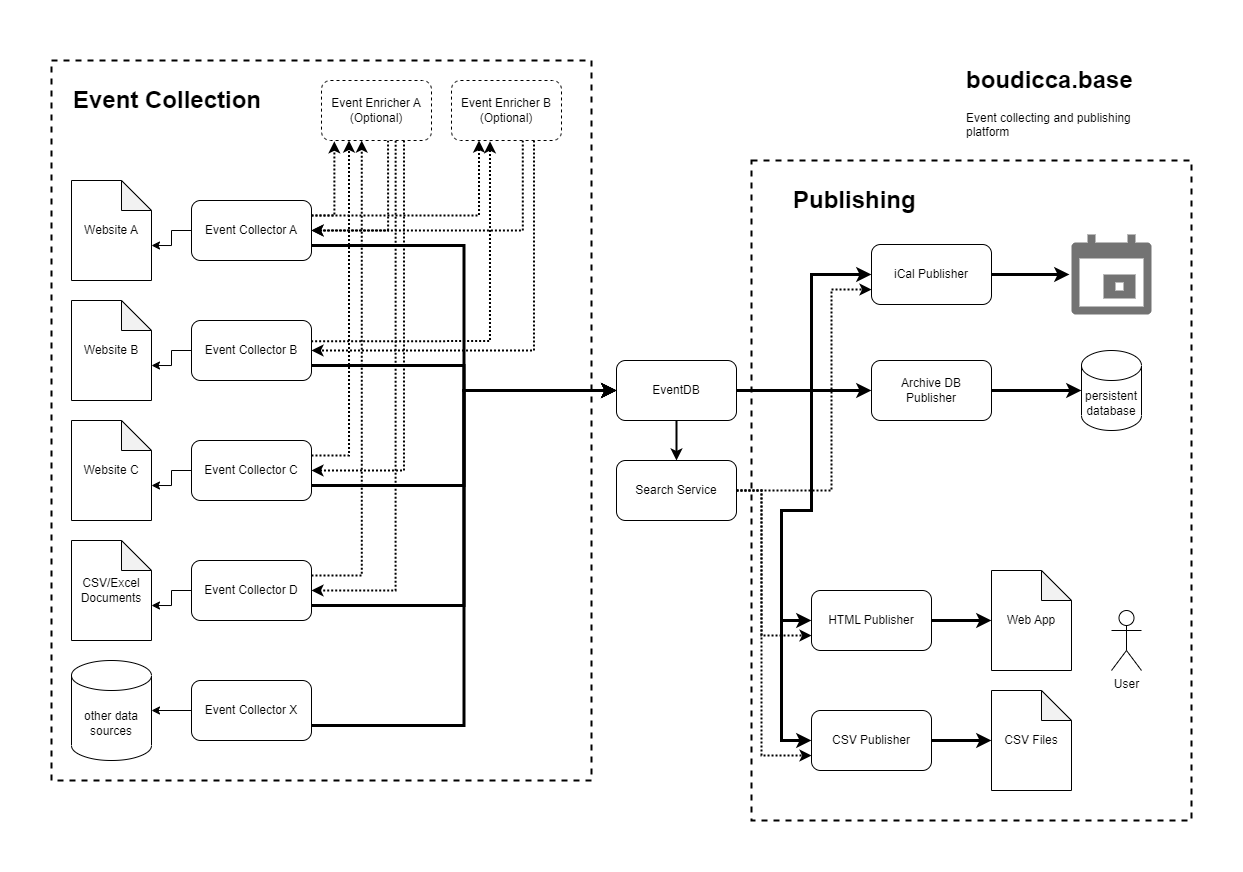

The diagram above was exported from draw.io. Its source (the exported page's mxGraphModel, read from the mxfile embedded in the PNG):
<mxGraphModel dx="850" dy="824" grid="1" gridSize="10" guides="1" tooltips="1" connect="1" arrows="1" fold="1" page="1" pageScale="1" pageWidth="1169" pageHeight="827" math="0" shadow="0">
  <root>
    <mxCell id="0" />
    <mxCell id="1" parent="0" />
    <mxCell id="7wm5faih9teGjjyQHVdP-69" value="" style="rounded=0;whiteSpace=wrap;html=1;strokeWidth=2;dashed=1;fillColor=none;" vertex="1" parent="1">
      <mxGeometry x="720" y="140" width="440" height="660" as="geometry" />
    </mxCell>
    <mxCell id="7wm5faih9teGjjyQHVdP-1" value="&lt;h1&gt;boudicca.base&lt;/h1&gt;&lt;p&gt;Event collecting and publishing platform&lt;/p&gt;" style="text;html=1;strokeColor=none;fillColor=none;spacing=5;spacingTop=-20;whiteSpace=wrap;overflow=hidden;rounded=0;" vertex="1" parent="1">
      <mxGeometry x="930" y="40" width="190" height="120" as="geometry" />
    </mxCell>
    <mxCell id="7wm5faih9teGjjyQHVdP-2" value="Website A" style="shape=note;whiteSpace=wrap;html=1;backgroundOutline=1;darkOpacity=0.05;" vertex="1" parent="1">
      <mxGeometry x="40" y="160" width="80" height="100" as="geometry" />
    </mxCell>
    <mxCell id="7wm5faih9teGjjyQHVdP-3" value="Website B" style="shape=note;whiteSpace=wrap;html=1;backgroundOutline=1;darkOpacity=0.05;" vertex="1" parent="1">
      <mxGeometry x="40" y="280" width="80" height="100" as="geometry" />
    </mxCell>
    <mxCell id="7wm5faih9teGjjyQHVdP-4" value="Website C" style="shape=note;whiteSpace=wrap;html=1;backgroundOutline=1;darkOpacity=0.05;" vertex="1" parent="1">
      <mxGeometry x="40" y="400" width="80" height="100" as="geometry" />
    </mxCell>
    <mxCell id="7wm5faih9teGjjyQHVdP-5" value="CSV/Excel Documents" style="shape=note;whiteSpace=wrap;html=1;backgroundOutline=1;darkOpacity=0.05;" vertex="1" parent="1">
      <mxGeometry x="40" y="520" width="80" height="100" as="geometry" />
    </mxCell>
    <mxCell id="7wm5faih9teGjjyQHVdP-7" value="other data sources" style="shape=cylinder3;whiteSpace=wrap;html=1;boundedLbl=1;backgroundOutline=1;size=15;" vertex="1" parent="1">
      <mxGeometry x="40" y="640" width="80" height="100" as="geometry" />
    </mxCell>
    <mxCell id="7wm5faih9teGjjyQHVdP-34" style="edgeStyle=orthogonalEdgeStyle;rounded=0;orthogonalLoop=1;jettySize=auto;html=1;exitX=1;exitY=0.25;exitDx=0;exitDy=0;entryX=0.117;entryY=1.014;entryDx=0;entryDy=0;strokeWidth=2;dashed=1;dashPattern=1 1;entryPerimeter=0;" edge="1" parent="1" source="7wm5faih9teGjjyQHVdP-8" target="7wm5faih9teGjjyQHVdP-13">
      <mxGeometry relative="1" as="geometry" />
    </mxCell>
    <mxCell id="7wm5faih9teGjjyQHVdP-36" style="edgeStyle=orthogonalEdgeStyle;rounded=0;orthogonalLoop=1;jettySize=auto;html=1;exitX=1;exitY=0.75;exitDx=0;exitDy=0;entryX=0;entryY=0.5;entryDx=0;entryDy=0;strokeWidth=3;" edge="1" parent="1" source="7wm5faih9teGjjyQHVdP-8" target="7wm5faih9teGjjyQHVdP-16">
      <mxGeometry relative="1" as="geometry" />
    </mxCell>
    <mxCell id="7wm5faih9teGjjyQHVdP-37" style="edgeStyle=orthogonalEdgeStyle;rounded=0;orthogonalLoop=1;jettySize=auto;html=1;exitX=1;exitY=0.25;exitDx=0;exitDy=0;entryX=0.25;entryY=1;entryDx=0;entryDy=0;strokeWidth=2;dashed=1;dashPattern=1 1;" edge="1" parent="1" source="7wm5faih9teGjjyQHVdP-8" target="7wm5faih9teGjjyQHVdP-14">
      <mxGeometry relative="1" as="geometry" />
    </mxCell>
    <mxCell id="7wm5faih9teGjjyQHVdP-8" value="Event Collector A" style="rounded=1;whiteSpace=wrap;html=1;" vertex="1" parent="1">
      <mxGeometry x="160" y="180" width="120" height="60" as="geometry" />
    </mxCell>
    <mxCell id="7wm5faih9teGjjyQHVdP-33" style="edgeStyle=orthogonalEdgeStyle;rounded=0;orthogonalLoop=1;jettySize=auto;html=1;exitX=0.997;exitY=0.344;exitDx=0;exitDy=0;strokeWidth=2;exitPerimeter=0;entryX=0.35;entryY=1.011;entryDx=0;entryDy=0;dashed=1;dashPattern=1 1;entryPerimeter=0;" edge="1" parent="1" source="7wm5faih9teGjjyQHVdP-9" target="7wm5faih9teGjjyQHVdP-14">
      <mxGeometry relative="1" as="geometry">
        <mxPoint x="520" y="150" as="targetPoint" />
      </mxGeometry>
    </mxCell>
    <mxCell id="7wm5faih9teGjjyQHVdP-62" style="edgeStyle=orthogonalEdgeStyle;rounded=0;orthogonalLoop=1;jettySize=auto;html=1;exitX=1;exitY=0.75;exitDx=0;exitDy=0;entryX=0;entryY=0.5;entryDx=0;entryDy=0;strokeWidth=3;" edge="1" parent="1" source="7wm5faih9teGjjyQHVdP-9" target="7wm5faih9teGjjyQHVdP-16">
      <mxGeometry relative="1" as="geometry" />
    </mxCell>
    <mxCell id="7wm5faih9teGjjyQHVdP-9" value="Event Collector B" style="rounded=1;whiteSpace=wrap;html=1;" vertex="1" parent="1">
      <mxGeometry x="160" y="300" width="120" height="60" as="geometry" />
    </mxCell>
    <mxCell id="7wm5faih9teGjjyQHVdP-47" style="edgeStyle=orthogonalEdgeStyle;rounded=0;orthogonalLoop=1;jettySize=auto;html=1;exitX=1;exitY=0.75;exitDx=0;exitDy=0;entryX=0;entryY=0.5;entryDx=0;entryDy=0;strokeWidth=3;" edge="1" parent="1" source="7wm5faih9teGjjyQHVdP-10" target="7wm5faih9teGjjyQHVdP-16">
      <mxGeometry relative="1" as="geometry" />
    </mxCell>
    <mxCell id="7wm5faih9teGjjyQHVdP-55" style="edgeStyle=orthogonalEdgeStyle;rounded=0;orthogonalLoop=1;jettySize=auto;html=1;exitX=1;exitY=0.25;exitDx=0;exitDy=0;strokeWidth=2;dashed=1;dashPattern=1 1;entryX=0.25;entryY=1;entryDx=0;entryDy=0;" edge="1" parent="1" source="7wm5faih9teGjjyQHVdP-10" target="7wm5faih9teGjjyQHVdP-13">
      <mxGeometry relative="1" as="geometry">
        <mxPoint x="340" y="130" as="targetPoint" />
      </mxGeometry>
    </mxCell>
    <mxCell id="7wm5faih9teGjjyQHVdP-10" value="Event Collector C" style="rounded=1;whiteSpace=wrap;html=1;" vertex="1" parent="1">
      <mxGeometry x="160" y="420" width="120" height="60" as="geometry" />
    </mxCell>
    <mxCell id="7wm5faih9teGjjyQHVdP-46" style="edgeStyle=orthogonalEdgeStyle;rounded=0;orthogonalLoop=1;jettySize=auto;html=1;exitX=1;exitY=0.75;exitDx=0;exitDy=0;entryX=0;entryY=0.5;entryDx=0;entryDy=0;strokeWidth=3;" edge="1" parent="1" source="7wm5faih9teGjjyQHVdP-11" target="7wm5faih9teGjjyQHVdP-16">
      <mxGeometry relative="1" as="geometry">
        <mxPoint x="470" y="410" as="targetPoint" />
      </mxGeometry>
    </mxCell>
    <mxCell id="7wm5faih9teGjjyQHVdP-56" style="edgeStyle=orthogonalEdgeStyle;rounded=0;orthogonalLoop=1;jettySize=auto;html=1;exitX=1;exitY=0.25;exitDx=0;exitDy=0;entryX=0.366;entryY=1.002;entryDx=0;entryDy=0;strokeWidth=2;dashed=1;dashPattern=1 1;entryPerimeter=0;" edge="1" parent="1" source="7wm5faih9teGjjyQHVdP-11" target="7wm5faih9teGjjyQHVdP-13">
      <mxGeometry relative="1" as="geometry">
        <mxPoint x="370" y="140" as="targetPoint" />
      </mxGeometry>
    </mxCell>
    <mxCell id="7wm5faih9teGjjyQHVdP-11" value="Event Collector D" style="rounded=1;whiteSpace=wrap;html=1;" vertex="1" parent="1">
      <mxGeometry x="160" y="540" width="120" height="60" as="geometry" />
    </mxCell>
    <mxCell id="7wm5faih9teGjjyQHVdP-45" style="edgeStyle=orthogonalEdgeStyle;rounded=0;orthogonalLoop=1;jettySize=auto;html=1;exitX=1;exitY=0.75;exitDx=0;exitDy=0;entryX=0;entryY=0.5;entryDx=0;entryDy=0;strokeWidth=3;" edge="1" parent="1" source="7wm5faih9teGjjyQHVdP-12" target="7wm5faih9teGjjyQHVdP-16">
      <mxGeometry relative="1" as="geometry" />
    </mxCell>
    <mxCell id="7wm5faih9teGjjyQHVdP-12" value="Event Collector X" style="rounded=1;whiteSpace=wrap;html=1;" vertex="1" parent="1">
      <mxGeometry x="160" y="660" width="120" height="60" as="geometry" />
    </mxCell>
    <mxCell id="7wm5faih9teGjjyQHVdP-35" style="edgeStyle=orthogonalEdgeStyle;rounded=0;orthogonalLoop=1;jettySize=auto;html=1;exitX=0.605;exitY=1.002;exitDx=0;exitDy=0;entryX=1;entryY=0.5;entryDx=0;entryDy=0;strokeWidth=2;dashed=1;dashPattern=1 1;exitPerimeter=0;" edge="1" parent="1" source="7wm5faih9teGjjyQHVdP-13" target="7wm5faih9teGjjyQHVdP-8">
      <mxGeometry relative="1" as="geometry" />
    </mxCell>
    <mxCell id="7wm5faih9teGjjyQHVdP-58" style="edgeStyle=orthogonalEdgeStyle;rounded=0;orthogonalLoop=1;jettySize=auto;html=1;entryX=1;entryY=0.5;entryDx=0;entryDy=0;strokeWidth=2;dashed=1;dashPattern=1 1;exitX=0.674;exitY=1.006;exitDx=0;exitDy=0;exitPerimeter=0;" edge="1" parent="1" source="7wm5faih9teGjjyQHVdP-13" target="7wm5faih9teGjjyQHVdP-11">
      <mxGeometry relative="1" as="geometry">
        <mxPoint x="380" y="140" as="sourcePoint" />
      </mxGeometry>
    </mxCell>
    <mxCell id="7wm5faih9teGjjyQHVdP-59" style="edgeStyle=orthogonalEdgeStyle;rounded=0;orthogonalLoop=1;jettySize=auto;html=1;entryX=1;entryY=0.5;entryDx=0;entryDy=0;strokeWidth=2;dashed=1;dashPattern=1 1;exitX=0.75;exitY=1;exitDx=0;exitDy=0;" edge="1" parent="1" source="7wm5faih9teGjjyQHVdP-13" target="7wm5faih9teGjjyQHVdP-10">
      <mxGeometry relative="1" as="geometry">
        <mxPoint x="440" y="160" as="sourcePoint" />
      </mxGeometry>
    </mxCell>
    <mxCell id="7wm5faih9teGjjyQHVdP-13" value="Event Enricher A&lt;br&gt;(Optional)" style="rounded=1;whiteSpace=wrap;html=1;dashed=1;" vertex="1" parent="1">
      <mxGeometry x="290" y="60" width="110" height="60" as="geometry" />
    </mxCell>
    <mxCell id="7wm5faih9teGjjyQHVdP-38" style="edgeStyle=orthogonalEdgeStyle;rounded=0;orthogonalLoop=1;jettySize=auto;html=1;entryX=1;entryY=0.5;entryDx=0;entryDy=0;strokeWidth=2;exitX=0.648;exitY=0.998;exitDx=0;exitDy=0;dashed=1;dashPattern=1 1;exitPerimeter=0;" edge="1" parent="1" source="7wm5faih9teGjjyQHVdP-14" target="7wm5faih9teGjjyQHVdP-8">
      <mxGeometry relative="1" as="geometry">
        <mxPoint x="620" y="190" as="sourcePoint" />
      </mxGeometry>
    </mxCell>
    <mxCell id="7wm5faih9teGjjyQHVdP-61" style="edgeStyle=orthogonalEdgeStyle;rounded=0;orthogonalLoop=1;jettySize=auto;html=1;exitX=0.75;exitY=1;exitDx=0;exitDy=0;entryX=1;entryY=0.5;entryDx=0;entryDy=0;strokeWidth=2;dashed=1;dashPattern=1 1;" edge="1" parent="1" source="7wm5faih9teGjjyQHVdP-14" target="7wm5faih9teGjjyQHVdP-9">
      <mxGeometry relative="1" as="geometry" />
    </mxCell>
    <mxCell id="7wm5faih9teGjjyQHVdP-14" value="Event Enricher B&lt;br&gt;(Optional)" style="rounded=1;whiteSpace=wrap;html=1;dashed=1;" vertex="1" parent="1">
      <mxGeometry x="420" y="60" width="110" height="60" as="geometry" />
    </mxCell>
    <mxCell id="7wm5faih9teGjjyQHVdP-49" style="edgeStyle=orthogonalEdgeStyle;rounded=0;orthogonalLoop=1;jettySize=auto;html=1;exitX=1;exitY=0.5;exitDx=0;exitDy=0;entryX=0;entryY=0.5;entryDx=0;entryDy=0;strokeWidth=3;" edge="1" parent="1" source="7wm5faih9teGjjyQHVdP-16" target="7wm5faih9teGjjyQHVdP-19">
      <mxGeometry relative="1" as="geometry">
        <Array as="points">
          <mxPoint x="780" y="370" />
          <mxPoint x="780" y="254" />
        </Array>
      </mxGeometry>
    </mxCell>
    <mxCell id="7wm5faih9teGjjyQHVdP-50" style="edgeStyle=orthogonalEdgeStyle;rounded=0;orthogonalLoop=1;jettySize=auto;html=1;exitX=1;exitY=0.5;exitDx=0;exitDy=0;entryX=0;entryY=0.5;entryDx=0;entryDy=0;strokeWidth=3;" edge="1" parent="1" source="7wm5faih9teGjjyQHVdP-16" target="7wm5faih9teGjjyQHVdP-20">
      <mxGeometry relative="1" as="geometry" />
    </mxCell>
    <mxCell id="7wm5faih9teGjjyQHVdP-51" style="edgeStyle=orthogonalEdgeStyle;rounded=0;orthogonalLoop=1;jettySize=auto;html=1;exitX=1;exitY=0.5;exitDx=0;exitDy=0;entryX=0;entryY=0.5;entryDx=0;entryDy=0;strokeWidth=3;" edge="1" parent="1" source="7wm5faih9teGjjyQHVdP-16" target="7wm5faih9teGjjyQHVdP-17">
      <mxGeometry relative="1" as="geometry">
        <Array as="points">
          <mxPoint x="780" y="370" />
          <mxPoint x="780" y="490" />
          <mxPoint x="750" y="490" />
          <mxPoint x="750" y="600" />
        </Array>
      </mxGeometry>
    </mxCell>
    <mxCell id="7wm5faih9teGjjyQHVdP-52" style="edgeStyle=orthogonalEdgeStyle;rounded=0;orthogonalLoop=1;jettySize=auto;html=1;exitX=1;exitY=0.5;exitDx=0;exitDy=0;entryX=0;entryY=0.5;entryDx=0;entryDy=0;strokeWidth=3;" edge="1" parent="1" source="7wm5faih9teGjjyQHVdP-16" target="7wm5faih9teGjjyQHVdP-18">
      <mxGeometry relative="1" as="geometry">
        <Array as="points">
          <mxPoint x="780" y="370" />
          <mxPoint x="780" y="490" />
          <mxPoint x="750" y="490" />
          <mxPoint x="750" y="720" />
        </Array>
      </mxGeometry>
    </mxCell>
    <mxCell id="7wm5faih9teGjjyQHVdP-71" style="edgeStyle=orthogonalEdgeStyle;rounded=0;orthogonalLoop=1;jettySize=auto;html=1;exitX=0.5;exitY=1;exitDx=0;exitDy=0;entryX=0.5;entryY=0;entryDx=0;entryDy=0;strokeWidth=2;" edge="1" parent="1" source="7wm5faih9teGjjyQHVdP-16" target="7wm5faih9teGjjyQHVdP-70">
      <mxGeometry relative="1" as="geometry" />
    </mxCell>
    <mxCell id="7wm5faih9teGjjyQHVdP-16" value="EventDB" style="rounded=1;whiteSpace=wrap;html=1;" vertex="1" parent="1">
      <mxGeometry x="585" y="340" width="120" height="60" as="geometry" />
    </mxCell>
    <mxCell id="7wm5faih9teGjjyQHVdP-30" style="edgeStyle=orthogonalEdgeStyle;rounded=0;orthogonalLoop=1;jettySize=auto;html=1;exitX=1;exitY=0.5;exitDx=0;exitDy=0;strokeWidth=3;" edge="1" parent="1" source="7wm5faih9teGjjyQHVdP-17" target="7wm5faih9teGjjyQHVdP-29">
      <mxGeometry relative="1" as="geometry" />
    </mxCell>
    <mxCell id="7wm5faih9teGjjyQHVdP-17" value="HTML Publisher" style="rounded=1;whiteSpace=wrap;html=1;" vertex="1" parent="1">
      <mxGeometry x="780" y="570" width="120" height="60" as="geometry" />
    </mxCell>
    <mxCell id="7wm5faih9teGjjyQHVdP-32" style="edgeStyle=orthogonalEdgeStyle;rounded=0;orthogonalLoop=1;jettySize=auto;html=1;exitX=1;exitY=0.5;exitDx=0;exitDy=0;strokeWidth=3;" edge="1" parent="1" source="7wm5faih9teGjjyQHVdP-18" target="7wm5faih9teGjjyQHVdP-31">
      <mxGeometry relative="1" as="geometry" />
    </mxCell>
    <mxCell id="7wm5faih9teGjjyQHVdP-18" value="CSV Publisher" style="rounded=1;whiteSpace=wrap;html=1;" vertex="1" parent="1">
      <mxGeometry x="780" y="690" width="120" height="60" as="geometry" />
    </mxCell>
    <mxCell id="7wm5faih9teGjjyQHVdP-19" value="iCal Publisher" style="rounded=1;whiteSpace=wrap;html=1;" vertex="1" parent="1">
      <mxGeometry x="840" y="224" width="120" height="60" as="geometry" />
    </mxCell>
    <mxCell id="7wm5faih9teGjjyQHVdP-20" value="Archive DB&lt;br&gt;Publisher" style="rounded=1;whiteSpace=wrap;html=1;" vertex="1" parent="1">
      <mxGeometry x="840" y="340" width="120" height="60" as="geometry" />
    </mxCell>
    <mxCell id="7wm5faih9teGjjyQHVdP-21" value="persistent&lt;br&gt;database" style="shape=cylinder3;whiteSpace=wrap;html=1;boundedLbl=1;backgroundOutline=1;size=15;" vertex="1" parent="1">
      <mxGeometry x="1050" y="330" width="60" height="80" as="geometry" />
    </mxCell>
    <mxCell id="7wm5faih9teGjjyQHVdP-26" value="" style="html=1;dashed=0;aspect=fixed;verticalLabelPosition=bottom;verticalAlign=top;align=center;shape=mxgraph.gmdl.calendar;strokeColor=none;fillColor=#737373;shadow=0;sketch=0;" vertex="1" parent="1">
      <mxGeometry x="1040" y="214" width="80" height="80" as="geometry" />
    </mxCell>
    <mxCell id="7wm5faih9teGjjyQHVdP-27" style="edgeStyle=orthogonalEdgeStyle;rounded=0;orthogonalLoop=1;jettySize=auto;html=1;exitX=1;exitY=0.5;exitDx=0;exitDy=0;entryX=-0.025;entryY=0.5;entryDx=0;entryDy=0;entryPerimeter=0;strokeWidth=3;" edge="1" parent="1" source="7wm5faih9teGjjyQHVdP-19" target="7wm5faih9teGjjyQHVdP-26">
      <mxGeometry relative="1" as="geometry">
        <mxPoint x="1010" y="294" as="targetPoint" />
      </mxGeometry>
    </mxCell>
    <mxCell id="7wm5faih9teGjjyQHVdP-28" style="edgeStyle=orthogonalEdgeStyle;rounded=0;orthogonalLoop=1;jettySize=auto;html=1;exitX=1;exitY=0.5;exitDx=0;exitDy=0;entryX=0;entryY=0.5;entryDx=0;entryDy=0;entryPerimeter=0;strokeWidth=3;" edge="1" parent="1" source="7wm5faih9teGjjyQHVdP-20" target="7wm5faih9teGjjyQHVdP-21">
      <mxGeometry relative="1" as="geometry" />
    </mxCell>
    <mxCell id="7wm5faih9teGjjyQHVdP-29" value="Web App" style="shape=note;whiteSpace=wrap;html=1;backgroundOutline=1;darkOpacity=0.05;" vertex="1" parent="1">
      <mxGeometry x="960" y="550" width="80" height="100" as="geometry" />
    </mxCell>
    <mxCell id="7wm5faih9teGjjyQHVdP-31" value="CSV Files" style="shape=note;whiteSpace=wrap;html=1;backgroundOutline=1;darkOpacity=0.05;" vertex="1" parent="1">
      <mxGeometry x="960" y="670" width="80" height="100" as="geometry" />
    </mxCell>
    <mxCell id="7wm5faih9teGjjyQHVdP-40" style="edgeStyle=orthogonalEdgeStyle;rounded=0;orthogonalLoop=1;jettySize=auto;html=1;exitX=0;exitY=0.5;exitDx=0;exitDy=0;entryX=0;entryY=0;entryDx=80;entryDy=65;entryPerimeter=0;" edge="1" parent="1" source="7wm5faih9teGjjyQHVdP-8" target="7wm5faih9teGjjyQHVdP-2">
      <mxGeometry relative="1" as="geometry" />
    </mxCell>
    <mxCell id="7wm5faih9teGjjyQHVdP-41" style="edgeStyle=orthogonalEdgeStyle;rounded=0;orthogonalLoop=1;jettySize=auto;html=1;exitX=0;exitY=0.5;exitDx=0;exitDy=0;entryX=0;entryY=0;entryDx=80;entryDy=65;entryPerimeter=0;" edge="1" parent="1" source="7wm5faih9teGjjyQHVdP-9" target="7wm5faih9teGjjyQHVdP-3">
      <mxGeometry relative="1" as="geometry" />
    </mxCell>
    <mxCell id="7wm5faih9teGjjyQHVdP-42" style="edgeStyle=orthogonalEdgeStyle;rounded=0;orthogonalLoop=1;jettySize=auto;html=1;exitX=0;exitY=0.5;exitDx=0;exitDy=0;entryX=0;entryY=0;entryDx=80;entryDy=65;entryPerimeter=0;" edge="1" parent="1" source="7wm5faih9teGjjyQHVdP-10" target="7wm5faih9teGjjyQHVdP-4">
      <mxGeometry relative="1" as="geometry" />
    </mxCell>
    <mxCell id="7wm5faih9teGjjyQHVdP-43" style="edgeStyle=orthogonalEdgeStyle;rounded=0;orthogonalLoop=1;jettySize=auto;html=1;exitX=0;exitY=0.5;exitDx=0;exitDy=0;entryX=0;entryY=0;entryDx=80;entryDy=65;entryPerimeter=0;" edge="1" parent="1" source="7wm5faih9teGjjyQHVdP-11" target="7wm5faih9teGjjyQHVdP-5">
      <mxGeometry relative="1" as="geometry" />
    </mxCell>
    <mxCell id="7wm5faih9teGjjyQHVdP-44" style="edgeStyle=orthogonalEdgeStyle;rounded=0;orthogonalLoop=1;jettySize=auto;html=1;exitX=0;exitY=0.5;exitDx=0;exitDy=0;entryX=1;entryY=0.5;entryDx=0;entryDy=0;entryPerimeter=0;" edge="1" parent="1" source="7wm5faih9teGjjyQHVdP-12" target="7wm5faih9teGjjyQHVdP-7">
      <mxGeometry relative="1" as="geometry" />
    </mxCell>
    <mxCell id="7wm5faih9teGjjyQHVdP-53" value="User" style="shape=umlActor;verticalLabelPosition=bottom;verticalAlign=top;html=1;outlineConnect=0;" vertex="1" parent="1">
      <mxGeometry x="1080" y="590" width="30" height="60" as="geometry" />
    </mxCell>
    <mxCell id="7wm5faih9teGjjyQHVdP-66" value="" style="rounded=0;whiteSpace=wrap;html=1;strokeWidth=2;dashed=1;fillColor=none;fontStyle=1" vertex="1" parent="1">
      <mxGeometry x="20" y="40" width="540" height="720" as="geometry" />
    </mxCell>
    <mxCell id="7wm5faih9teGjjyQHVdP-67" value="Event Collection" style="text;strokeColor=none;fillColor=none;html=1;fontSize=24;fontStyle=1;verticalAlign=middle;align=left;" vertex="1" parent="1">
      <mxGeometry x="40" y="60" width="100" height="40" as="geometry" />
    </mxCell>
    <mxCell id="7wm5faih9teGjjyQHVdP-68" value="Publishing" style="text;strokeColor=none;fillColor=none;html=1;fontSize=24;fontStyle=1;verticalAlign=middle;align=left;" vertex="1" parent="1">
      <mxGeometry x="760" y="160" width="100" height="40" as="geometry" />
    </mxCell>
    <mxCell id="7wm5faih9teGjjyQHVdP-72" style="edgeStyle=orthogonalEdgeStyle;rounded=0;orthogonalLoop=1;jettySize=auto;html=1;exitX=1;exitY=0.5;exitDx=0;exitDy=0;entryX=0;entryY=0.75;entryDx=0;entryDy=0;strokeWidth=2;dashed=1;dashPattern=1 1;" edge="1" parent="1" source="7wm5faih9teGjjyQHVdP-70" target="7wm5faih9teGjjyQHVdP-17">
      <mxGeometry relative="1" as="geometry">
        <Array as="points">
          <mxPoint x="730" y="470" />
          <mxPoint x="730" y="615" />
        </Array>
      </mxGeometry>
    </mxCell>
    <mxCell id="7wm5faih9teGjjyQHVdP-73" style="edgeStyle=orthogonalEdgeStyle;rounded=0;orthogonalLoop=1;jettySize=auto;html=1;exitX=1;exitY=0.5;exitDx=0;exitDy=0;entryX=0;entryY=0.75;entryDx=0;entryDy=0;strokeWidth=2;dashed=1;dashPattern=1 1;" edge="1" parent="1" source="7wm5faih9teGjjyQHVdP-70" target="7wm5faih9teGjjyQHVdP-18">
      <mxGeometry relative="1" as="geometry">
        <Array as="points">
          <mxPoint x="730" y="470" />
          <mxPoint x="730" y="735" />
        </Array>
      </mxGeometry>
    </mxCell>
    <mxCell id="7wm5faih9teGjjyQHVdP-74" style="edgeStyle=orthogonalEdgeStyle;rounded=0;orthogonalLoop=1;jettySize=auto;html=1;exitX=1;exitY=0.5;exitDx=0;exitDy=0;entryX=0;entryY=0.75;entryDx=0;entryDy=0;strokeWidth=2;dashed=1;dashPattern=1 1;" edge="1" parent="1" source="7wm5faih9teGjjyQHVdP-70" target="7wm5faih9teGjjyQHVdP-19">
      <mxGeometry relative="1" as="geometry">
        <Array as="points">
          <mxPoint x="800" y="470" />
          <mxPoint x="800" y="269" />
        </Array>
      </mxGeometry>
    </mxCell>
    <mxCell id="7wm5faih9teGjjyQHVdP-70" value="Search Service" style="rounded=1;whiteSpace=wrap;html=1;" vertex="1" parent="1">
      <mxGeometry x="585" y="440" width="120" height="60" as="geometry" />
    </mxCell>
  </root>
</mxGraphModel>